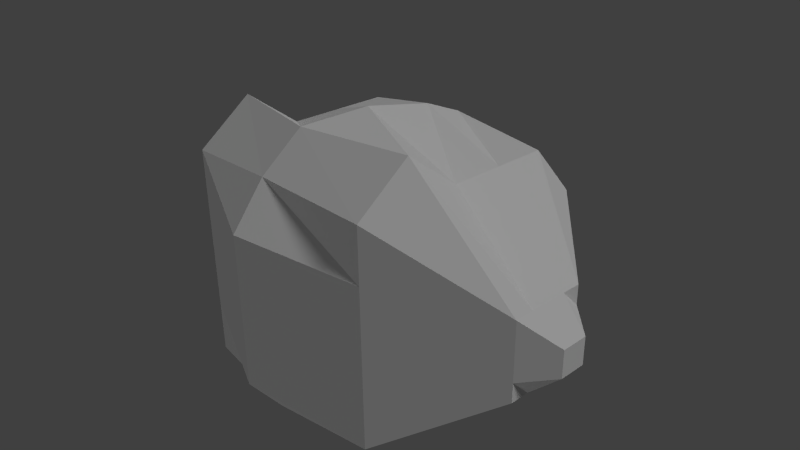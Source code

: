 # Source: ship.blend  (saved by Blender 2.69.0; exported with 4.5.12 LTS)
import bpy
from mathutils import Matrix  # noqa: F401  (used for matrix-valued properties, if any)

bpy.ops.wm.read_factory_settings(use_empty=True)
scene = bpy.context.scene
scene.name = 'Scene'

# ---- collections
col_collection_1 = bpy.data.collections.new('Collection 1'); scene.collection.children.link(col_collection_1)
col_collection_2 = bpy.data.collections.new('Collection 2'); scene.collection.children.link(col_collection_2)

# ---- materials (node trees are filled in below, after node groups)
mat_ship = bpy.data.materials.new('ship')
mat_ship.alpha_threshold = 0.0
mat_ship.use_transparent_shadow = False
mat_ship.roughness = 0.5
mat_ship.line_color = (0.0, 0.0, 0.0, 1.0)

# ---- material node trees

# ---- world
world_world = bpy.data.worlds.new('World'); scene.world = world_world
world_world.color = (0.05088, 0.05088, 0.05088)
world_world.use_sun_shadow = False
world_world.sun_shadow_jitter_overblur = 0.0
world_world.cycles.sampling_method = 'MANUAL'
world_world.cycles.sample_map_resolution = 256

# ---- cameras
cam_camera = bpy.data.cameras.new('Camera')
cam_camera.clip_end = 100.0
cam_camera.lens = 35.0
cam_camera.sensor_width = 32.0
cam_camera.sensor_height = 18.0
cam_camera.ortho_scale = 7.314
cam_camera.dof.focus_distance = 0.0
cam_camera.dof.aperture_fstop = 128.0

# ---- lights
light_lamp = bpy.data.lights.new('Lamp', 'SUN')
light_lamp.transmission_factor = 0.0
light_lamp.cutoff_distance = 30.0
light_lamp.angle = 0.1993
light_lamp.energy = 1.0
light_lamp.shadow_buffer_clip_start = 1.001
light_lamp.shadow_soft_size = 0.1
light_lamp.shadow_cascade_max_distance = 1000.0
light_lamp.cycles.use_multiple_importance_sampling = False
light_point = bpy.data.lights.new('Point', 'SUN')
light_point.transmission_factor = 0.0
light_point.angle = 0.1993
light_point.energy = 0.2
light_point.shadow_buffer_clip_start = 0.5
light_point.shadow_soft_size = 0.1
light_point.shadow_cascade_max_distance = 1000.0
light_point.cycles.use_multiple_importance_sampling = False

# ---- meshes
me_cube = bpy.data.meshes.new('Cube')
me_cube.from_pydata([(2.8, -0.546, -0.5199), (-2.8, -0.546, -0.5199), (-2.8, 0.4937, -0.5199), (2.8, 0.4937, -0.5199), (2.8, -0.546, 0.5199), (-2.8, -0.546, 0.5199), (-2.8, 0.4937, 0.5199), (2.8, 0.4937, 0.5199), (-1.984e-07, -1.587, -1.561), (2.8, -0.02614, -0.5199), (2.8, -0.546, 0.0), (-2.8, -0.02614, -0.5199), (-2.8, -0.546, 0.0), (7.898e-07, 1.535, -1.561), (-2.8, 0.4937, 0.0), (2.8, 0.4937, 0.0), (-9.137e-07, -1.587, 1.561), (2.8, -0.02614, 0.5199), (-2.8, -0.02614, 0.5199), (6.706e-07, 1.535, 1.561), (3.773e-07, -0.02614, -2.0), (-2.187e-07, -0.02614, 2.0), (-8.329e-07, -2.026, 0.0), (-3.172, -0.02614, 0.0), (9.473e-07, 1.974, 0.0), (3.172, -0.02614, 0.0), (-1.441, -1.467, -1.441), (2.8, 0.2338, -0.5199), (2.8, -0.546, 0.2599), (-2.8, 0.2338, -0.5199), (-2.8, -0.546, 0.2599), (1.441, 1.414, -1.441), (-2.8, 0.4937, 0.2599), (2.8, 0.4937, 0.2599), (-1.441, -1.467, 1.441), (2.8, 0.2338, 0.5199), (-2.8, 0.2338, 0.5199), (1.441, 1.414, 1.441), (1.441, -1.467, -1.441), (2.8, -0.2861, -0.5199), (2.8, -0.546, -0.2599), (-2.8, -0.2861, -0.5199), (-2.8, -0.546, -0.2599), (-1.441, 1.414, -1.441), (-2.8, 0.4937, -0.2599), (2.8, 0.4937, -0.2599), (1.441, -1.467, 1.441), (2.8, -0.2861, 0.5199), (-2.8, -0.2861, 0.5199), (-1.441, 1.414, 1.441), (7.407e-07, 0.9739, -2.0), (8.903e-08, -1.026, -2.0), (1.441, -0.02614, -1.441), (-1.441, -0.02614, -1.441), (-1.441, -0.02614, 1.441), (1.441, -0.02614, 1.441), (-7.454e-07, -1.026, 2.0), (3.235e-07, 0.9739, 1.796), (-1.441, -1.467, 0.0), (1.441, -1.467, 0.0), (-5.944e-07, -2.026, -1.0), (-1.071e-06, -2.026, 1.0), (-3.172, 0.1549, 0.0), (-3.172, -0.2072, 0.0), (-3.172, -0.02614, -0.1811), (-3.172, -0.02614, 0.1811), (1.441, 1.414, 0.0), (-1.441, 1.414, 0.0), (9.473e-07, 1.974, -1.0), (8.281e-07, 1.974, 1.0), (3.172, 0.1549, 0.0), (3.172, -0.2072, 0.0), (3.172, -0.02614, 0.1811), (3.172, -0.02614, -0.1811), (-1.441, 0.6941, -1.441), (-1.441, 0.6941, 1.441), (-1.441, -1.467, 0.7203), (-3.172, 0.1549, 0.1811), (1.441, 2.055, 0.7203), (3.172, 0.1549, -0.1811), (1.441, 0.6941, -1.441), (1.441, -0.7464, -1.441), (-1.441, -0.7464, -1.441), (-1.441, -0.7464, 1.984), (1.441, -0.7464, 1.984), (1.441, 0.6941, 1.441), (-1.441, -1.467, -0.7203), (1.441, -1.467, -0.7203), (1.441, -1.467, 0.7203), (-3.172, 0.1549, -0.1811), (-3.172, -0.2072, -0.1811), (-3.172, -0.2072, 0.1811), (1.441, 1.414, -0.7203), (-1.441, 1.414, -0.7203), (-1.441, 2.055, 0.7203), (3.172, 0.1549, 0.1811), (3.172, -0.2072, 0.1811), (3.172, -0.2072, -0.1811)], [], [(74, 29, 2, 43), (75, 49, 6, 36), (76, 34, 5, 30), (77, 36, 6, 32), (78, 37, 7, 33), (79, 27, 3, 45), (80, 50, 13, 31), (81, 51, 20, 52), (82, 41, 11, 53), (83, 54, 18, 48), (84, 55, 21, 56), (85, 37, 19, 57), (86, 58, 12, 42), (87, 59, 22, 60), (88, 46, 16, 61), (89, 62, 14, 44), (90, 63, 23, 64), (91, 48, 18, 65), (92, 66, 15, 45), (93, 67, 24, 68), (94, 49, 19, 69), (95, 70, 15, 33), (96, 71, 25, 72), (97, 39, 9, 73), (50, 74, 43, 13), (20, 53, 74, 50), (53, 11, 29, 74), (54, 75, 36, 18), (21, 57, 75, 54), (57, 19, 49, 75), (58, 76, 30, 12), (22, 61, 76, 58), (61, 16, 34, 76), (62, 77, 32, 14), (23, 65, 77, 62), (65, 18, 36, 77), (66, 78, 33, 15), (24, 69, 78, 66), (69, 19, 37, 78), (70, 79, 45, 15), (25, 73, 79, 70), (73, 9, 27, 79), (27, 80, 31, 3), (9, 52, 80, 27), (52, 20, 50, 80), (39, 81, 52, 9), (0, 38, 81, 39), (38, 8, 51, 81), (51, 82, 53, 20), (8, 26, 82, 51), (26, 1, 41, 82), (34, 83, 48, 5), (16, 56, 83, 34), (56, 21, 54, 83), (46, 84, 56, 16), (4, 47, 84, 46), (47, 17, 55, 84), (55, 85, 57, 21), (17, 35, 85, 55), (35, 7, 37, 85), (26, 86, 42, 1), (8, 60, 86, 26), (60, 22, 58, 86), (38, 87, 60, 8), (0, 40, 87, 38), (40, 10, 59, 87), (59, 88, 61, 22), (10, 28, 88, 59), (28, 4, 46, 88), (29, 89, 44, 2), (11, 64, 89, 29), (64, 23, 62, 89), (41, 90, 64, 11), (1, 42, 90, 41), (42, 12, 63, 90), (63, 91, 65, 23), (12, 30, 91, 63), (30, 5, 48, 91), (31, 92, 45, 3), (13, 68, 92, 31), (68, 24, 66, 92), (43, 93, 68, 13), (2, 44, 93, 43), (44, 14, 67, 93), (67, 94, 69, 24), (14, 32, 94, 67), (32, 6, 49, 94), (35, 95, 33, 7), (17, 72, 95, 35), (72, 25, 70, 95), (47, 96, 72, 17), (4, 28, 96, 47), (28, 10, 71, 96), (71, 97, 73, 25), (10, 40, 97, 71), (40, 0, 39, 97)])
_uv = me_cube.uv_layers.new(name='UVMap')
_uv.uv.foreach_set('vector', [0.7465, 0.01181, 0.7967, 0.1121, 0.7684, 0.1121, 0.6681, 0.01181, 0.7465, 0.3257, 0.6681, 0.3257, 0.7684, 0.2254, 0.7967, 0.2254, 0.9819, 0.2472, 0.9819, 0.3257, 0.8816, 0.2254, 0.8816, 0.1971, 0.8053, 0.1885, 0.7967, 0.2254, 0.7684, 0.2254, 0.7684, 0.1971, 0.5983, 0.2472, 0.6681, 0.3257, 0.7684, 0.2254, 0.7684, 0.1971, 0.8053, 0.149, 0.7967, 0.1121, 0.7684, 0.1121, 0.7684, 0.1404, 0.6071, 0.5297, 0.7923, 0.4578, 0.7923, 0.5142, 0.6071, 0.5297, 0.03359, 0.8559, 0.1431, 0.8347, 0.1431, 0.9107, 0.03359, 0.9107, 0.9035, 0.01181, 0.8533, 0.1121, 0.825, 0.1121, 0.825, 0.01181, 0.9035, 0.3849, 0.825, 0.3257, 0.825, 0.2254, 0.8533, 0.2254, 0.6071, 0.9702, 0.6071, 0.9003, 0.7923, 0.9722, 0.7923, 0.9722, 0.6071, 0.9003, 0.6071, 0.9003, 0.7923, 0.9158, 0.7923, 0.946, 0.9819, 0.09028, 0.9819, 0.1687, 0.8816, 0.1687, 0.8816, 0.1404, 0.5551, 0.2462, 0.5551, 0.3697, 0.308, 0.3697, 0.308, 0.1983, 0.5551, 0.4933, 0.5551, 0.6168, 0.308, 0.6375, 0.308, 0.5412, 0.8053, 0.149, 0.8053, 0.1687, 0.7684, 0.1687, 0.7684, 0.1404, 0.8447, 0.149, 0.8447, 0.1687, 0.825, 0.1687, 0.825, 0.149, 0.8447, 0.1885, 0.8533, 0.2254, 0.825, 0.2254, 0.825, 0.1885, 0.6681, 0.09028, 0.6681, 0.1687, 0.7684, 0.1687, 0.7684, 0.1404, 0.9776, 0.6224, 0.9776, 0.715, 0.7923, 0.715, 0.7923, 0.5864, 0.9776, 0.8076, 0.9776, 0.9003, 0.7923, 0.9158, 0.7923, 0.8436, 0.8053, 0.1885, 0.8053, 0.1687, 0.7684, 0.1687, 0.7684, 0.1971, 0.8447, 0.1885, 0.8447, 0.1687, 0.825, 0.1687, 0.825, 0.1885, 0.8447, 0.149, 0.8533, 0.1121, 0.825, 0.1121, 0.825, 0.149, 0.7923, 0.4578, 0.9776, 0.5297, 0.9776, 0.5297, 0.7923, 0.5142, 0.1431, 0.9107, 0.2525, 0.9107, 0.2525, 0.9654, 0.1431, 0.9867, 0.825, 0.01181, 0.825, 0.1121, 0.7967, 0.1121, 0.7465, 0.01181, 0.825, 0.3257, 0.7465, 0.3257, 0.7967, 0.2254, 0.825, 0.2254, 0.7923, 0.9722, 0.7923, 0.946, 0.9776, 0.9003, 0.9776, 0.9003, 0.7923, 0.946, 0.7923, 0.9158, 0.9776, 0.9003, 0.9776, 0.9003, 0.9819, 0.1687, 0.9819, 0.2472, 0.8816, 0.1971, 0.8816, 0.1687, 0.308, 0.3697, 0.308, 0.5412, 0.061, 0.4933, 0.061, 0.3697, 0.308, 0.5412, 0.308, 0.6375, 0.061, 0.6168, 0.061, 0.4933, 0.8053, 0.1687, 0.8053, 0.1885, 0.7684, 0.1971, 0.7684, 0.1687, 0.825, 0.1687, 0.825, 0.1885, 0.8053, 0.1885, 0.8053, 0.1687, 0.825, 0.1885, 0.825, 0.2254, 0.7967, 0.2254, 0.8053, 0.1885, 0.6681, 0.1687, 0.5983, 0.2472, 0.7684, 0.1971, 0.7684, 0.1687, 0.7923, 0.715, 0.7923, 0.8436, 0.6071, 0.8076, 0.6071, 0.715, 0.7923, 0.8436, 0.7923, 0.9158, 0.6071, 0.9003, 0.6071, 0.8076, 0.8053, 0.1687, 0.8053, 0.149, 0.7684, 0.1404, 0.7684, 0.1687, 0.825, 0.1687, 0.825, 0.149, 0.8053, 0.149, 0.8053, 0.1687, 0.825, 0.149, 0.825, 0.1121, 0.7967, 0.1121, 0.8053, 0.149, 0.7967, 0.1121, 0.7465, 0.01181, 0.6681, 0.01181, 0.7684, 0.1121, 0.825, 0.1121, 0.825, 0.01181, 0.7465, 0.01181, 0.7967, 0.1121, 0.03359, 0.9107, 0.1431, 0.9107, 0.1431, 0.9867, 0.03359, 0.9654, 0.8533, 0.1121, 0.9035, 0.01181, 0.825, 0.01181, 0.825, 0.1121, 0.8816, 0.1121, 0.9819, 0.01181, 0.9035, 0.01181, 0.8533, 0.1121, 0.5551, 0.1227, 0.308, 0.102, 0.308, 0.02676, 0.5551, 0.1227, 0.1431, 0.8347, 0.2525, 0.8559, 0.2525, 0.9107, 0.1431, 0.9107, 0.308, 0.102, 0.061, 0.1227, 0.061, 0.1227, 0.308, 0.02676, 0.9819, 0.01181, 0.8816, 0.1121, 0.8533, 0.1121, 0.9035, 0.01181, 0.9819, 0.3257, 0.9035, 0.3849, 0.8533, 0.2254, 0.8816, 0.2254, 0.308, 0.6375, 0.308, 0.7127, 0.061, 0.71, 0.061, 0.6168, 0.7923, 0.9722, 0.7923, 0.9722, 0.9776, 0.9003, 0.9776, 0.9702, 0.5551, 0.6168, 0.5551, 0.71, 0.308, 0.7127, 0.308, 0.6375, 0.8816, 0.2254, 0.8533, 0.2254, 0.9035, 0.3849, 0.9819, 0.3257, 0.8533, 0.2254, 0.825, 0.2254, 0.825, 0.3257, 0.9035, 0.3849, 0.6071, 0.9003, 0.6071, 0.9003, 0.7923, 0.946, 0.7923, 0.9722, 0.825, 0.2254, 0.7967, 0.2254, 0.7465, 0.3257, 0.825, 0.3257, 0.7967, 0.2254, 0.7684, 0.2254, 0.6681, 0.3257, 0.7465, 0.3257, 0.9819, 0.01181, 0.9819, 0.09028, 0.8816, 0.1404, 0.8816, 0.1121, 0.308, 0.102, 0.308, 0.1983, 0.061, 0.2462, 0.061, 0.1227, 0.308, 0.1983, 0.308, 0.3697, 0.061, 0.3697, 0.061, 0.2462, 0.5551, 0.1227, 0.5551, 0.2462, 0.308, 0.1983, 0.308, 0.102, 0.8816, 0.1121, 0.8816, 0.1404, 0.9819, 0.09028, 0.9819, 0.01181, 0.8816, 0.1404, 0.8816, 0.1687, 0.9819, 0.1687, 0.9819, 0.09028, 0.5551, 0.3697, 0.5551, 0.4933, 0.308, 0.5412, 0.308, 0.3697, 0.8816, 0.1687, 0.8816, 0.1971, 0.9819, 0.2472, 0.9819, 0.1687, 0.8816, 0.1971, 0.8816, 0.2254, 0.9819, 0.3257, 0.9819, 0.2472, 0.7967, 0.1121, 0.8053, 0.149, 0.7684, 0.1404, 0.7684, 0.1121, 0.825, 0.1121, 0.825, 0.149, 0.8053, 0.149, 0.7967, 0.1121, 0.825, 0.149, 0.825, 0.1687, 0.8053, 0.1687, 0.8053, 0.149, 0.8533, 0.1121, 0.8447, 0.149, 0.825, 0.149, 0.825, 0.1121, 0.8816, 0.1121, 0.8816, 0.1404, 0.8447, 0.149, 0.8533, 0.1121, 0.8816, 0.1404, 0.8816, 0.1687, 0.8447, 0.1687, 0.8447, 0.149, 0.8447, 0.1687, 0.8447, 0.1885, 0.825, 0.1885, 0.825, 0.1687, 0.8816, 0.1687, 0.8816, 0.1971, 0.8447, 0.1885, 0.8447, 0.1687, 0.8816, 0.1971, 0.8816, 0.2254, 0.8533, 0.2254, 0.8447, 0.1885, 0.6681, 0.01181, 0.6681, 0.09028, 0.7684, 0.1404, 0.7684, 0.1121, 0.7923, 0.5142, 0.7923, 0.5864, 0.6071, 0.6224, 0.6071, 0.5297, 0.7923, 0.5864, 0.7923, 0.715, 0.6071, 0.715, 0.6071, 0.6224, 0.9776, 0.5297, 0.9776, 0.6224, 0.7923, 0.5864, 0.7923, 0.5142, 0.7684, 0.1121, 0.7684, 0.1404, 0.6681, 0.09028, 0.6681, 0.01181, 0.7684, 0.1404, 0.7684, 0.1687, 0.6681, 0.1687, 0.6681, 0.09028, 0.9776, 0.715, 0.9776, 0.8076, 0.7923, 0.8436, 0.7923, 0.715, 0.7684, 0.1687, 0.7684, 0.1971, 0.5983, 0.2472, 0.6681, 0.1687, 0.7684, 0.1971, 0.7684, 0.2254, 0.6681, 0.3257, 0.5983, 0.2472, 0.7967, 0.2254, 0.8053, 0.1885, 0.7684, 0.1971, 0.7684, 0.2254, 0.825, 0.2254, 0.825, 0.1885, 0.8053, 0.1885, 0.7967, 0.2254, 0.825, 0.1885, 0.825, 0.1687, 0.8053, 0.1687, 0.8053, 0.1885, 0.8533, 0.2254, 0.8447, 0.1885, 0.825, 0.1885, 0.825, 0.2254, 0.8816, 0.2254, 0.8816, 0.1971, 0.8447, 0.1885, 0.8533, 0.2254, 0.8816, 0.1971, 0.8816, 0.1687, 0.8447, 0.1687, 0.8447, 0.1885, 0.8447, 0.1687, 0.8447, 0.149, 0.825, 0.149, 0.825, 0.1687, 0.8816, 0.1687, 0.8816, 0.1404, 0.8447, 0.149, 0.8447, 0.1687, 0.8816, 0.1404, 0.8816, 0.1121, 0.8533, 0.1121, 0.8447, 0.149])
me_cube.materials.append(mat_ship)
me_cube.use_remesh_preserve_volume = False
me_cube.use_remesh_preserve_attributes = False
me_cube.use_mirror_vertex_groups = False
me_cube.update()

# ---- objects
ob_cube = bpy.data.objects.new('Cube', me_cube)
ob_lamp = bpy.data.objects.new('Lamp', light_lamp)
ob_camera = bpy.data.objects.new('Camera', cam_camera)
ob_point = bpy.data.objects.new('Point', light_point)

# ---- transforms, parenting, visibility, modifiers, constraints
ob_cube.location = (0.0, 0.0, 0.0)
ob_cube.lock_rotations_4d = False
ob_cube.empty_display_type = 'ARROWS'
ob_cube.lineart.crease_threshold = 0.0
ob_lamp.location = (4.076, 1.005, 5.904)
ob_lamp.rotation_euler = (0.6503, 0.05522, 1.866)
ob_lamp.lock_rotations_4d = False
ob_lamp.empty_display_type = 'ARROWS'
ob_lamp.color = (0.0, 0.0, 0.0, 0.0)
ob_lamp.lineart.crease_threshold = 0.0
ob_camera.location = (7.481, -6.508, 5.344)
ob_camera.rotation_euler = (1.109, 0.01082, 0.8149)
ob_camera.lock_rotations_4d = False
ob_camera.empty_display_type = 'ARROWS'
ob_camera.color = (0.0, 0.0, 0.0, 0.0)
ob_camera.display_type = 'WIRE'
ob_camera.lineart.crease_threshold = 0.0
ob_point.location = (0.0, -4.433, -2.857)
ob_point.rotation_euler = (2.094, 0.0, 0.0)
ob_point.lineart.crease_threshold = 0.0

# ---- collection membership
col_collection_1.objects.link(ob_cube)
col_collection_1.objects.link(ob_lamp)
col_collection_1.objects.link(ob_camera)
col_collection_2.objects.link(ob_point)

# ---- scene / render settings (as saved in the file)
scene.camera = ob_camera
scene.frame_start = 1; scene.frame_end = 250; scene.frame_set(1)
scene.render.engine = 'BLENDER_EEVEE_NEXT'
scene.render.image_settings.compression = 90
scene.render.resolution_percentage = 50
scene.render.dither_intensity = 0.0
scene.cycles.use_denoising = False
scene.cycles.samples = 10
scene.cycles.sampling_pattern = 'TABULATED_SOBOL'
scene.cycles.light_sampling_threshold = 0.0
scene.cycles.use_adaptive_sampling = False
scene.cycles.use_light_tree = False
scene.cycles.blur_glossy = 0.0
scene.cycles.volume_bounces = 1
scene.cycles.pixel_filter_type = 'GAUSSIAN'
scene.cycles.sample_clamp_indirect = 0.0
scene.view_settings.view_transform = 'Standard'
bpy.context.view_layer.update()
